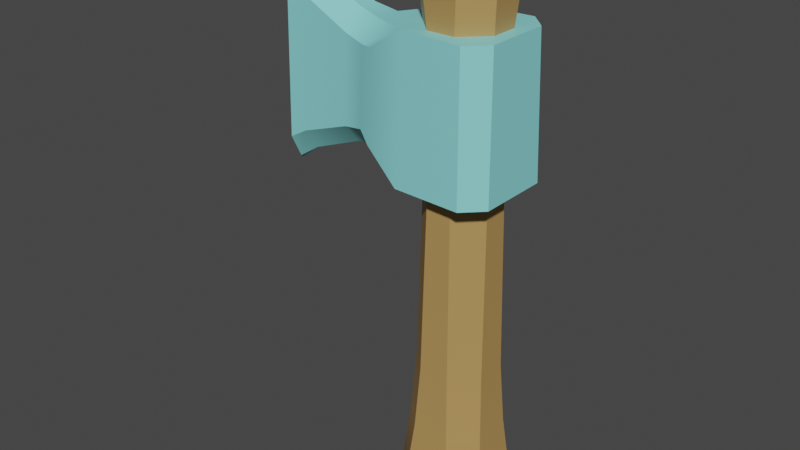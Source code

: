 # Source: Axe_Diamond.blend  (saved by Blender 3.0.42; exported with 4.5.12 LTS)
import bpy
from mathutils import Matrix  # noqa: F401  (used for matrix-valued properties, if any)

bpy.ops.wm.read_factory_settings(use_empty=True)
scene = bpy.context.scene
scene.name = 'Scene'

# ---- collections
col_collection = bpy.data.collections.new('Collection'); scene.collection.children.link(col_collection)

# ---- images (referenced by path relative to the original .blend; pixels are not part of the script)
import os
ASSET_DIR = os.environ.get("B2B_ASSET_DIR", "")  # directory of the original .blend (textures are referenced by path, not embedded)
HERE = os.path.dirname(os.path.abspath(__file__))  # packed textures are extracted next to this script under _unpacked/

def load_image(name, relpath, width, height, colorspace="sRGB"):
    """Load a texture the original file referenced (path relative to the .blend, or extracted next to this script)."""
    p = next((c for c in (os.path.join(HERE, relpath), os.path.join(ASSET_DIR, relpath)) if relpath and os.path.exists(c)), "")
    if p:
        img = bpy.data.images.load(p, check_existing=True)
        img.name = name
    else:  # same state as the original file: an image datablock whose file is absent (Cycles renders it pink)
        img = bpy.data.images.new(name, width, height)
        img.source = "FILE"
        img.filepath = "//" + (relpath or name)
    img.colorspace_settings.name = colorspace
    return img
img_atlas_png = load_image('Atlas.png', '_unpacked/Atlas.0503c194.png', 32, 32, 'sRGB')

# ---- materials (node trees are filled in below, after node groups)
mat_atlas = bpy.data.materials.new('Atlas')
mat_atlas.alpha_threshold = 0.0
mat_atlas.use_transparent_shadow = False
mat_atlas.roughness = 0.5

# ---- node groups
ng_auto_smooth = bpy.data.node_groups.new('Auto Smooth', 'GeometryNodeTree')
_s = ng_auto_smooth.interface.new_socket(name='Geometry', in_out='OUTPUT', socket_type='NodeSocketGeometry')
_s = ng_auto_smooth.interface.new_socket(name='Geometry', in_out='INPUT', socket_type='NodeSocketGeometry')
_s = ng_auto_smooth.interface.new_socket(name='Angle', in_out='INPUT', socket_type='NodeSocketFloat')
_s.subtype = 'ANGLE'
_s.min_value = 0.0
_s.max_value = 3.142
ng_auto_smooth.is_modifier = True
_N = ng_auto_smooth.nodes; _L = ng_auto_smooth.links
n0 = _N.new('NodeGroupOutput'); n0.name = 'Group Output'; n0.location = (480, -100)
n1 = _N.new('NodeGroupInput'); n1.name = 'Group Input'; n1.location = (-420, -300)
n2 = _N.new('NodeGroupInput'); n2.name = 'Group Input.001'; n2.location = (-60, -100)
n3 = _N.new('GeometryNodeSetShadeSmooth'); n3.name = 'Set Shade Smooth'; n3.location = (120, -100)
n3.domain = 'EDGE'
n4 = _N.new('GeometryNodeSetShadeSmooth'); n4.name = 'Set Shade Smooth.001'; n4.location = (300, -100)
n5 = _N.new('GeometryNodeInputMeshEdgeAngle'); n5.name = 'Edge Angle'; n5.location = (-420, -220)
n6 = _N.new('GeometryNodeInputEdgeSmooth'); n6.name = 'Is Edge Smooth'; n6.location = (-60, -160)
n7 = _N.new('GeometryNodeInputShadeSmooth'); n7.name = 'Is Face Smooth'; n7.location = (-240, -340)
n8 = _N.new('FunctionNodeBooleanMath'); n8.name = 'Boolean Math'; n8.location = (-60, -220)
n9 = _N.new('FunctionNodeCompare'); n9.name = 'Compare'; n9.location = (-240, -180)
n9.operation = 'LESS_EQUAL'
_L.new(n5.outputs[0], n9.inputs[0])
_L.new(n4.outputs[0], n0.inputs[0])
_L.new(n1.outputs[1], n9.inputs[1])
_L.new(n9.outputs[0], n8.inputs[0])
_L.new(n7.outputs[0], n8.inputs[1])
_L.new(n2.outputs[0], n3.inputs[0])
_L.new(n6.outputs[0], n3.inputs[1])
_L.new(n3.outputs[0], n4.inputs[0])
_L.new(n8.outputs[0], n3.inputs[2])
n0.is_active_output = True

# ---- material node trees
mat_atlas.use_nodes = True; mat_atlas.node_tree.nodes.clear()
_N = mat_atlas.node_tree.nodes; _L = mat_atlas.node_tree.links
n0 = _N.new('ShaderNodeTexImage'); n0.name = 'Image Texture'; n0.location = (-191, 307)
n0.width = 140
n0.image = img_atlas_png
n0.interpolation = 'Closest'
n1 = _N.new('ShaderNodeOutputMaterial'); n1.name = 'Material Output'; n1.location = (366, 293)
n2 = _N.new('ShaderNodeBsdfPrincipled'); n2.name = 'Principled BSDF'; n2.location = (45, 312)
n2.distribution = 'GGX'
n2.subsurface_method = 'RANDOM_WALK_SKIN'
n2.inputs[3].default_value = 1.45
n2.inputs[27].default_value = (0.0, 0.0, 0.0, 1.0)
n2.inputs[28].default_value = 1.0
_L.new(n0.outputs[0], n2.inputs[0])
_L.new(n2.outputs[0], n1.inputs[0])
n1.is_active_output = True

# ---- world
world_world = bpy.data.worlds.new('World'); scene.world = world_world
world_world.use_nodes = True; world_world.node_tree.nodes.clear()
_N = world_world.node_tree.nodes; _L = world_world.node_tree.links
n0 = _N.new('ShaderNodeOutputWorld'); n0.name = 'World Output'; n0.location = (300, 300)
n1 = _N.new('ShaderNodeBackground'); n1.name = 'Background'; n1.location = (10, 300)
n1.inputs[0].default_value = (0.05088, 0.05088, 0.05088, 1.0)
_L.new(n1.outputs[0], n0.inputs[0])
n0.is_active_output = True
world_world.color = (0.05088, 0.05088, 0.05088)
world_world.use_sun_shadow = False
world_world.sun_shadow_jitter_overblur = 0.0

# ---- meshes
me_cube_033 = bpy.data.meshes.new('Cube.033')
me_cube_033.from_pydata([(-0.1454, -0.0781, -0.2237), (-0.08762, -0.08762, -0.3157), (-0.0781, -0.1454, -0.2237), (-0.03346, -0.1002, 0.9557), (-0.03947, -0.1066, 1.141), (-0.1066, -0.03947, 1.141), (-0.1002, -0.03346, 0.9557), (-0.08762, 0.08762, -0.3157), (-0.1454, 0.0781, -0.2237), (-0.0781, 0.1454, -0.2237), (-0.1002, 0.03346, 0.9557), (-0.1066, 0.03947, 1.141), (-0.03947, 0.1066, 1.141), (-0.03346, 0.1002, 0.9557), (0.08762, -0.08762, -0.3157), (0.1454, -0.0781, -0.2237), (0.0781, -0.1454, -0.2237), (0.1002, -0.03346, 0.9557), (0.1066, -0.03947, 1.141), (0.03947, -0.1066, 1.141), (0.03346, -0.1002, 0.9557), (0.08762, 0.08762, -0.3157), (0.0781, 0.1454, -0.2237), (0.1454, 0.0781, -0.2237), (0.03346, 0.1002, 0.9557), (0.03947, 0.1066, 1.141), (0.1066, 0.03947, 1.141), (0.1002, 0.03346, 0.9557), (-0.1207, -0.05354, 1.306), (-0.05354, -0.1207, 1.306), (-0.06186, -0.06186, 1.398), (-0.1207, 0.05354, 1.306), (-0.06186, 0.06186, 1.398), (-0.05354, 0.1207, 1.306), (0.05354, 0.1207, 1.306), (0.06186, 0.06186, 1.398), (0.1207, 0.05354, 1.306), (0.1207, -0.05354, 1.306), (0.06186, -0.06186, 1.398), (0.05354, -0.1207, 1.306), (-0.1037, -0.03699, 0.7206), (-0.1067, -0.03993, 0.535), (-0.03993, -0.1067, 0.535), (-0.03699, -0.1037, 0.7206), (-0.1037, 0.03699, 0.7206), (-0.03699, 0.1037, 0.7206), (-0.03993, 0.1067, 0.535), (-0.1067, 0.03993, 0.535), (0.03699, 0.1037, 0.7206), (0.1037, 0.03699, 0.7206), (0.1067, 0.03993, 0.535), (0.03993, 0.1067, 0.535), (0.1037, -0.03699, 0.7206), (0.03699, -0.1037, 0.7206), (0.03993, -0.1067, 0.535), (0.1067, -0.03993, 0.535), (-0.05555, 0.1229, 0.008637), (-0.1229, 0.05555, 0.008637), (-0.1124, 0.04565, 0.1934), (-0.04565, 0.1124, 0.1934), (0.1229, 0.05555, 0.008637), (0.05555, 0.1229, 0.008637), (0.04565, 0.1124, 0.1934), (0.1124, 0.04565, 0.1934), (0.05555, -0.1229, 0.008637), (0.1229, -0.05555, 0.008637), (0.1124, -0.04565, 0.1934), (0.04565, -0.1124, 0.1934), (-0.04565, -0.1124, 0.1934), (-0.1124, -0.04565, 0.1934), (-0.1229, -0.05555, 0.008637), (-0.05555, -0.1229, 0.008637), (-0.2066, -0.1251, 1.085), (-0.09629, -0.1412, 1.156), (-0.2066, 0.1251, 1.085), (-0.09629, 0.1412, 1.156), (0.09156, -0.1524, 1.156), (0.1465, -0.09746, 1.156), (0.1465, 0.09746, 1.156), (0.09156, 0.1524, 1.156), (-0.2126, -0.1309, 0.8228), (-0.1023, -0.1535, 0.7408), (-0.2126, 0.1309, 0.8228), (-0.1023, 0.1535, 0.7408), (0.1013, 0.1621, 0.7408), (0.1562, 0.1072, 0.7408), (0.1562, -0.1072, 0.7408), (0.1013, -0.1621, 0.7408), (-0.2631, -0.0426, 0.7832), (-0.2673, -0.09596, 0.8422), (-0.2597, -0.09234, 1.073), (-0.2515, -0.03811, 1.131), (-0.2515, 0.03811, 1.131), (-0.2597, 0.09234, 1.073), (-0.2673, 0.09596, 0.8422), (-0.2631, 0.0426, 0.7832), (-0.5553, -0.06555, 0.7367), (-0.5815, -4.886e-09, 0.6432), (-0.5597, -0.02673, 0.6645), (-0.5478, -0.06256, 1.195), (-0.5499, -0.02283, 1.267), (-0.573, -4.886e-09, 1.291), (-0.5499, 0.02283, 1.267), (-0.5478, 0.06256, 1.195), (-0.5553, 0.06555, 0.7367), (-0.5597, 0.02673, 0.6645), (-0.33, -0.08584, 0.8314), (-0.4974, -0.0683, 0.7696), (-0.4947, -0.02433, 0.7067), (-0.3305, -0.03318, 0.7722), (-0.487, -0.06538, 1.158), (-0.323, -0.08234, 1.088), (-0.3204, -0.02857, 1.147), (-0.4813, -0.02009, 1.22), (-0.4813, 0.02009, 1.22), (-0.3204, 0.02857, 1.147), (-0.323, 0.08234, 1.088), (-0.487, 0.06538, 1.158), (-0.4974, 0.0683, 0.7696), (-0.33, 0.08584, 0.8314), (-0.3305, 0.03318, 0.7722), (-0.4947, 0.02433, 0.7067)], [], [(4, 19, 39, 29), (23, 60, 65, 15), (35, 32, 30, 38), (40, 6, 10, 44), (16, 64, 71, 2), (49, 27, 17, 52), (69, 41, 47, 58), (9, 56, 61, 22), (11, 5, 28, 31), (45, 13, 24, 48), (59, 46, 51, 62), (63, 50, 55, 66), (67, 54, 42, 68), (7, 21, 14, 1), (25, 12, 33, 34), (18, 26, 36, 37), (53, 20, 3, 43), (0, 1, 2), (3, 4, 5, 6), (7, 8, 9), (10, 11, 12, 13), (14, 15, 16), (17, 18, 19, 20), (21, 22, 23), (24, 25, 26, 27), (28, 29, 30), (31, 32, 33), (34, 35, 36), (37, 38, 39), (40, 41, 42, 43), (44, 45, 46, 47), (48, 49, 50, 51), (52, 53, 54, 55), (56, 57, 58, 59), (60, 61, 62, 63), (64, 65, 66, 67), (68, 69, 70, 71), (7, 1, 0, 8), (43, 3, 6, 40), (5, 11, 10, 6), (56, 9, 8, 57), (21, 7, 9, 22), (12, 25, 24, 13), (60, 23, 22, 61), (14, 21, 23, 15), (26, 18, 17, 27), (64, 16, 15, 65), (1, 14, 16, 2), (19, 4, 3, 20), (30, 32, 31, 28), (32, 35, 34, 33), (35, 38, 37, 36), (38, 30, 29, 39), (25, 34, 36, 26), (39, 19, 18, 37), (4, 29, 28, 5), (33, 12, 11, 31), (68, 42, 41, 69), (13, 45, 44, 10), (27, 49, 48, 24), (20, 53, 52, 17), (53, 43, 42, 54), (49, 52, 55, 50), (45, 48, 51, 46), (40, 44, 47, 41), (46, 59, 58, 47), (50, 63, 62, 51), (54, 67, 66, 55), (2, 71, 70, 0), (69, 58, 57, 70), (59, 62, 61, 56), (63, 66, 65, 60), (67, 68, 71, 64), (0, 70, 57, 8), (85, 78, 77, 86), (74, 82, 94, 93), (83, 81, 88, 95), (73, 75, 92, 91), (83, 75, 79, 84), (87, 76, 73, 81), (98, 108, 107, 96), (113, 100, 99, 110), (102, 114, 117, 103), (121, 105, 104, 118), (107, 110, 99, 96), (91, 92, 115, 112), (93, 94, 119, 116), (96, 97, 98), (99, 100, 101), (102, 103, 101), (104, 105, 97), (81, 73, 72, 80), (75, 83, 82, 74), (78, 85, 84, 79), (76, 87, 86, 77), (106, 109, 88, 89), (113, 114, 102, 100), (117, 118, 104, 103), (121, 108, 98, 105), (83, 95, 94, 82), (92, 75, 74, 93), (90, 72, 73, 91), (88, 81, 80, 89), (96, 99, 101, 97), (100, 102, 101), (103, 104, 97, 101), (97, 105, 98), (119, 94, 95, 120), (115, 92, 93, 116), (111, 90, 91, 112), (109, 120, 95, 88), (80, 72, 90, 89), (79, 75, 73, 76, 77, 78), (85, 86, 87, 81, 83, 84), (107, 108, 109, 106), (113, 110, 111, 112), (117, 114, 115, 116), (121, 118, 119, 120), (110, 107, 106, 111), (114, 113, 112, 115), (118, 117, 116, 119), (108, 121, 120, 109), (89, 90, 111, 106)])
me_cube_033.polygons.foreach_set('use_smooth', [True] * 123)
_uv = me_cube_033.uv_layers.new(name='UVMap')
_uv.uv.foreach_set('vector', [0.04812, 0.831, 0.04812, 0.831, 0.04812, 0.831, 0.04812, 0.831, 0.04812, 0.831, 0.04812, 0.831, 0.04812, 0.831, 0.04812, 0.831, 0.04812, 0.831, 0.04812, 0.831, 0.04812, 0.831, 0.04812, 0.831, 0.04812, 0.831, 0.04812, 0.831, 0.04812, 0.831, 0.04812, 0.831, 0.04812, 0.831, 0.04812, 0.831, 0.04812, 0.831, 0.04812, 0.831, 0.04812, 0.831, 0.04812, 0.831, 0.04812, 0.831, 0.04812, 0.831, 0.04812, 0.831, 0.04812, 0.831, 0.04812, 0.831, 0.04812, 0.831, 0.04812, 0.831, 0.04812, 0.831, 0.04812, 0.831, 0.04812, 0.831, 0.04812, 0.831, 0.04812, 0.831, 0.04812, 0.831, 0.04812, 0.831, 0.04812, 0.831, 0.04812, 0.831, 0.04812, 0.831, 0.04812, 0.831, 0.04812, 0.831, 0.04812, 0.831, 0.04812, 0.831, 0.04812, 0.831, 0.04812, 0.831, 0.04812, 0.831, 0.04812, 0.831, 0.04812, 0.831, 0.04812, 0.831, 0.04812, 0.831, 0.04812, 0.831, 0.04812, 0.831, 0.04812, 0.831, 0.04812, 0.831, 0.04812, 0.831, 0.04812, 0.831, 0.04812, 0.831, 0.04812, 0.831, 0.04812, 0.831, 0.04812, 0.831, 0.04812, 0.831, 0.04812, 0.831, 0.04812, 0.831, 0.04812, 0.831, 0.04812, 0.831, 0.04812, 0.831, 0.04812, 0.831, 0.04812, 0.831, 0.04812, 0.831, 0.04812, 0.831, 0.04812, 0.831, 0.04812, 0.831, 0.04812, 0.831, 0.04812, 0.831, 0.04812, 0.831, 0.04812, 0.831, 0.04812, 0.831, 0.04812, 0.831, 0.04812, 0.831, 0.04812, 0.831, 0.04812, 0.831, 0.04812, 0.831, 0.04812, 0.831, 0.04812, 0.831, 0.04812, 0.831, 0.04812, 0.831, 0.04812, 0.831, 0.04812, 0.831, 0.04812, 0.831, 0.04812, 0.831, 0.04812, 0.831, 0.04812, 0.831, 0.04812, 0.831, 0.04812, 0.831, 0.04812, 0.831, 0.04812, 0.831, 0.04812, 0.831, 0.04812, 0.831, 0.04812, 0.831, 0.04812, 0.831, 0.04812, 0.831, 0.04812, 0.831, 0.04812, 0.831, 0.04812, 0.831, 0.04812, 0.831, 0.04812, 0.831, 0.04812, 0.831, 0.04812, 0.831, 0.04812, 0.831, 0.04812, 0.831, 0.04812, 0.831, 0.04812, 0.831, 0.04812, 0.831, 0.04812, 0.831, 0.04812, 0.831, 0.04812, 0.831, 0.04812, 0.831, 0.04812, 0.831, 0.04812, 0.831, 0.04812, 0.831, 0.04812, 0.831, 0.04812, 0.831, 0.04812, 0.831, 0.04812, 0.831, 0.04812, 0.831, 0.04812, 0.831, 0.04812, 0.831, 0.04812, 0.831, 0.04812, 0.831, 0.04812, 0.831, 0.04812, 0.831, 0.04812, 0.831, 0.04812, 0.831, 0.04812, 0.831, 0.04812, 0.831, 0.04812, 0.831, 0.04812, 0.831, 0.04812, 0.831, 0.04812, 0.831, 0.04812, 0.831, 0.04812, 0.831, 0.04812, 0.831, 0.04812, 0.831, 0.04812, 0.831, 0.04812, 0.831, 0.04812, 0.831, 0.04812, 0.831, 0.04812, 0.831, 0.04812, 0.831, 0.04812, 0.831, 0.04812, 0.831, 0.04812, 0.831, 0.04812, 0.831, 0.04812, 0.831, 0.04812, 0.831, 0.04812, 0.831, 0.04812, 0.831, 0.04812, 0.831, 0.04812, 0.831, 0.04812, 0.831, 0.04812, 0.831, 0.04812, 0.831, 0.04812, 0.831, 0.04812, 0.831, 0.04812, 0.831, 0.04812, 0.831, 0.04812, 0.831, 0.04812, 0.831, 0.04812, 0.831, 0.04812, 0.831, 0.04812, 0.831, 0.04812, 0.831, 0.04812, 0.831, 0.04812, 0.831, 0.04812, 0.831, 0.04812, 0.831, 0.04812, 0.831, 0.04812, 0.831, 0.04812, 0.831, 0.04812, 0.831, 0.04812, 0.831, 0.04812, 0.831, 0.04812, 0.831, 0.04812, 0.831, 0.04812, 0.831, 0.04812, 0.831, 0.04812, 0.831, 0.04812, 0.831, 0.04812, 0.831, 0.04812, 0.831, 0.04812, 0.831, 0.04812, 0.831, 0.04812, 0.831, 0.04812, 0.831, 0.04812, 0.831, 0.04812, 0.831, 0.04812, 0.831, 0.04812, 0.831, 0.04812, 0.831, 0.04812, 0.831, 0.04812, 0.831, 0.04812, 0.831, 0.04812, 0.831, 0.04812, 0.831, 0.04812, 0.831, 0.04812, 0.831, 0.04812, 0.831, 0.04812, 0.831, 0.04812, 0.831, 0.04812, 0.831, 0.04812, 0.831, 0.04812, 0.831, 0.04812, 0.831, 0.04812, 0.831, 0.04812, 0.831, 0.04812, 0.831, 0.04812, 0.831, 0.04812, 0.831, 0.04812, 0.831, 0.04812, 0.831, 0.04812, 0.831, 0.04812, 0.831, 0.04812, 0.831, 0.04812, 0.831, 0.04812, 0.831, 0.04812, 0.831, 0.04812, 0.831, 0.04812, 0.831, 0.04812, 0.831, 0.04812, 0.831, 0.04812, 0.831, 0.04812, 0.831, 0.04812, 0.831, 0.04812, 0.831, 0.04812, 0.831, 0.04812, 0.831, 0.04812, 0.831, 0.04812, 0.831, 0.04812, 0.831, 0.04812, 0.831, 0.04812, 0.831, 0.04812, 0.831, 0.04812, 0.831, 0.04812, 0.831, 0.04812, 0.831, 0.04812, 0.831, 0.04812, 0.831, 0.04812, 0.831, 0.04812, 0.831, 0.04812, 0.831, 0.04812, 0.831, 0.04812, 0.831, 0.04812, 0.831, 0.04812, 0.831, 0.04812, 0.831, 0.04812, 0.831, 0.04812, 0.831, 0.04812, 0.831, 0.04812, 0.831, 0.04812, 0.831, 0.04812, 0.831, 0.04812, 0.831, 0.04812, 0.831, 0.04812, 0.831, 0.04812, 0.831, 0.04812, 0.831, 0.04812, 0.831, 0.04812, 0.831, 0.04812, 0.831, 0.04812, 0.831, 0.04812, 0.831, 0.04812, 0.831, 0.04812, 0.831, 0.04812, 0.831, 0.04812, 0.831, 0.04812, 0.831, 0.04812, 0.831, 0.04812, 0.831, 0.04812, 0.831, 0.04812, 0.831, 0.04812, 0.831, 0.04812, 0.831, 0.04812, 0.831, 0.04812, 0.831, 0.04812, 0.831, 0.04812, 0.831, 0.04812, 0.831, 0.04812, 0.831, 0.2938, 0.8581, 0.2938, 0.8581, 0.2938, 0.8581, 0.2938, 0.8581, 0.2938, 0.8581, 0.2938, 0.8581, 0.2938, 0.8581, 0.2938, 0.8581, 0.2938, 0.8581, 0.2938, 0.8581, 0.2938, 0.8581, 0.2938, 0.8581, 0.2938, 0.8581, 0.2938, 0.8581, 0.2938, 0.8581, 0.2938, 0.8581, 0.2938, 0.8581, 0.2938, 0.8581, 0.2938, 0.8581, 0.2938, 0.8581, 0.2938, 0.8581, 0.2938, 0.8581, 0.2938, 0.8581, 0.2938, 0.8581, 0.2938, 0.8581, 0.2938, 0.8581, 0.2938, 0.8581, 0.2938, 0.8581, 0.2938, 0.8581, 0.2938, 0.8581, 0.2938, 0.8581, 0.2938, 0.8581, 0.2938, 0.8581, 0.2938, 0.8581, 0.2938, 0.8581, 0.2938, 0.8581, 0.2938, 0.8581, 0.2938, 0.8581, 0.2938, 0.8581, 0.2938, 0.8581, 0.2938, 0.8581, 0.2938, 0.8581, 0.2938, 0.8581, 0.2938, 0.8581, 0.2938, 0.8581, 0.2938, 0.8581, 0.2938, 0.8581, 0.2938, 0.8581, 0.2938, 0.8581, 0.2938, 0.8581, 0.2938, 0.8581, 0.2938, 0.8581, 0.2938, 0.8581, 0.2938, 0.8581, 0.2938, 0.8581, 0.2938, 0.8581, 0.2938, 0.8581, 0.2938, 0.8581, 0.2938, 0.8581, 0.2938, 0.8581, 0.2938, 0.8581, 0.2938, 0.8581, 0.2938, 0.8581, 0.2938, 0.8581, 0.2938, 0.8581, 0.2938, 0.8581, 0.2938, 0.8581, 0.2938, 0.8581, 0.2938, 0.8581, 0.2938, 0.8581, 0.2938, 0.8581, 0.2938, 0.8581, 0.2938, 0.8581, 0.2938, 0.8581, 0.2938, 0.8581, 0.2938, 0.8581, 0.2938, 0.8581, 0.2938, 0.8581, 0.2938, 0.8581, 0.2938, 0.8581, 0.2938, 0.8581, 0.2938, 0.8581, 0.2938, 0.8581, 0.2938, 0.8581, 0.2938, 0.8581, 0.2938, 0.8581, 0.2938, 0.8581, 0.2938, 0.8581, 0.2938, 0.8581, 0.2938, 0.8581, 0.2938, 0.8581, 0.2938, 0.8581, 0.2938, 0.8581, 0.2938, 0.8581, 0.2938, 0.8581, 0.2938, 0.8581, 0.2938, 0.8581, 0.2938, 0.8581, 0.2938, 0.8581, 0.2938, 0.8581, 0.2938, 0.8581, 0.2938, 0.8581, 0.2938, 0.8581, 0.2938, 0.8581, 0.2938, 0.8581, 0.2938, 0.8581, 0.2938, 0.8581, 0.2938, 0.8581, 0.2938, 0.8581, 0.2938, 0.8581, 0.2938, 0.8581, 0.2938, 0.8581, 0.2938, 0.8581, 0.2938, 0.8581, 0.2938, 0.8581, 0.2938, 0.8581, 0.2938, 0.8581, 0.2938, 0.8581, 0.2938, 0.8581, 0.2938, 0.8581, 0.2938, 0.8581, 0.2938, 0.8581, 0.2938, 0.8581, 0.2938, 0.8581, 0.2938, 0.8581, 0.2938, 0.8581, 0.2938, 0.8581, 0.2938, 0.8581, 0.2938, 0.8581, 0.2938, 0.8581, 0.2938, 0.8581, 0.2938, 0.8581, 0.2938, 0.8581, 0.2938, 0.8581, 0.2938, 0.8581, 0.2938, 0.8581, 0.2938, 0.8581, 0.2938, 0.8581, 0.2938, 0.8581, 0.2938, 0.8581, 0.2938, 0.8581, 0.2938, 0.8581, 0.2938, 0.8581, 0.2938, 0.8581, 0.2938, 0.8581, 0.2938, 0.8581, 0.2938, 0.8581, 0.2938, 0.8581, 0.2938, 0.8581, 0.2938, 0.8581, 0.2938, 0.8581, 0.2938, 0.8581, 0.2938, 0.8581, 0.2938, 0.8581, 0.2938, 0.8581, 0.2938, 0.8581, 0.2938, 0.8581, 0.2938, 0.8581, 0.2938, 0.8581, 0.2938, 0.8581, 0.2938, 0.8581, 0.2938, 0.8581, 0.2938, 0.8581, 0.2938, 0.8581, 0.2938, 0.8581, 0.2938, 0.8581, 0.2938, 0.8581, 0.2938, 0.8581, 0.2938, 0.8581, 0.2938, 0.8581, 0.2938, 0.8581, 0.2938, 0.8581, 0.2938, 0.8581, 0.2938, 0.8581, 0.2938, 0.8581, 0.2938, 0.8581, 0.2938, 0.8581, 0.2938, 0.8581, 0.2938, 0.8581, 0.2938, 0.8581, 0.2938, 0.8581, 0.2938, 0.8581, 0.2938, 0.8581, 0.2938, 0.8581, 0.2938, 0.8581, 0.2938, 0.8581, 0.2938, 0.8581, 0.2938, 0.8581, 0.2938, 0.8581, 0.2938, 0.8581, 0.2938, 0.8581, 0.2938, 0.8581, 0.2938, 0.8581, 0.2938, 0.8581])
me_cube_033.materials.append(mat_atlas)
me_cube_033.use_remesh_preserve_volume = False
me_cube_033.use_remesh_preserve_attributes = False
me_cube_033.use_mirror_vertex_groups = False
me_cube_033.update()

# ---- objects
ob_axe_diamond = bpy.data.objects.new('Axe_Diamond', me_cube_033)

# ---- transforms, parenting, visibility, modifiers, constraints
ob_axe_diamond.location = (0.0, 0.0, 0.0)
ob_axe_diamond.lineart.crease_threshold = 0.0
_vg = ob_axe_diamond.vertex_groups.new(name='Group')
_m = ob_axe_diamond.modifiers.new('Auto Smooth', 'NODES')
_m.node_group = ng_auto_smooth
_gi = [s.identifier for s in ng_auto_smooth.interface.items_tree if s.item_type == 'SOCKET' and s.in_out == 'INPUT']
_m[_gi[1]] = 0.6458  # Angle

# ---- collection membership
col_collection.objects.link(ob_axe_diamond)

# ---- scene / render settings (as saved in the file)
scene.frame_start = 1; scene.frame_end = 250; scene.frame_set(1)
scene.render.engine = 'BLENDER_EEVEE_NEXT'
scene.cycles.sampling_pattern = 'TABULATED_SOBOL'
scene.cycles.use_light_tree = False
scene.view_settings.view_transform = 'Filmic'
bpy.context.view_layer.update()

# ---- added for rendering (the .blend has no active camera and no usable light): camera, sun
cam_auto = bpy.data.cameras.new('AutoCamera')
cam_auto.lens = 50.0
cam_auto.sensor_width = 36.0
cam_auto.clip_end = 1000.0
ob_auto_camera = bpy.data.objects.new('AutoCamera', cam_auto)
scene.collection.objects.link(ob_auto_camera)
ob_auto_camera.location = (1.53942, -2.10244, 1.94277)
ob_auto_camera.rotation_euler = (1.09748, -7.21219e-08, 0.694738)
scene.camera = ob_auto_camera
light_auto_sun = bpy.data.lights.new('AutoSun', 'SUN')
light_auto_sun.energy = 3.0
light_auto_sun.angle = 0.0523599
ob_auto_sun = bpy.data.objects.new('AutoSun', light_auto_sun)
scene.collection.objects.link(ob_auto_sun)
ob_auto_sun.rotation_euler = (0.872665, 0.174533, 0.523599)
bpy.context.view_layer.update()
